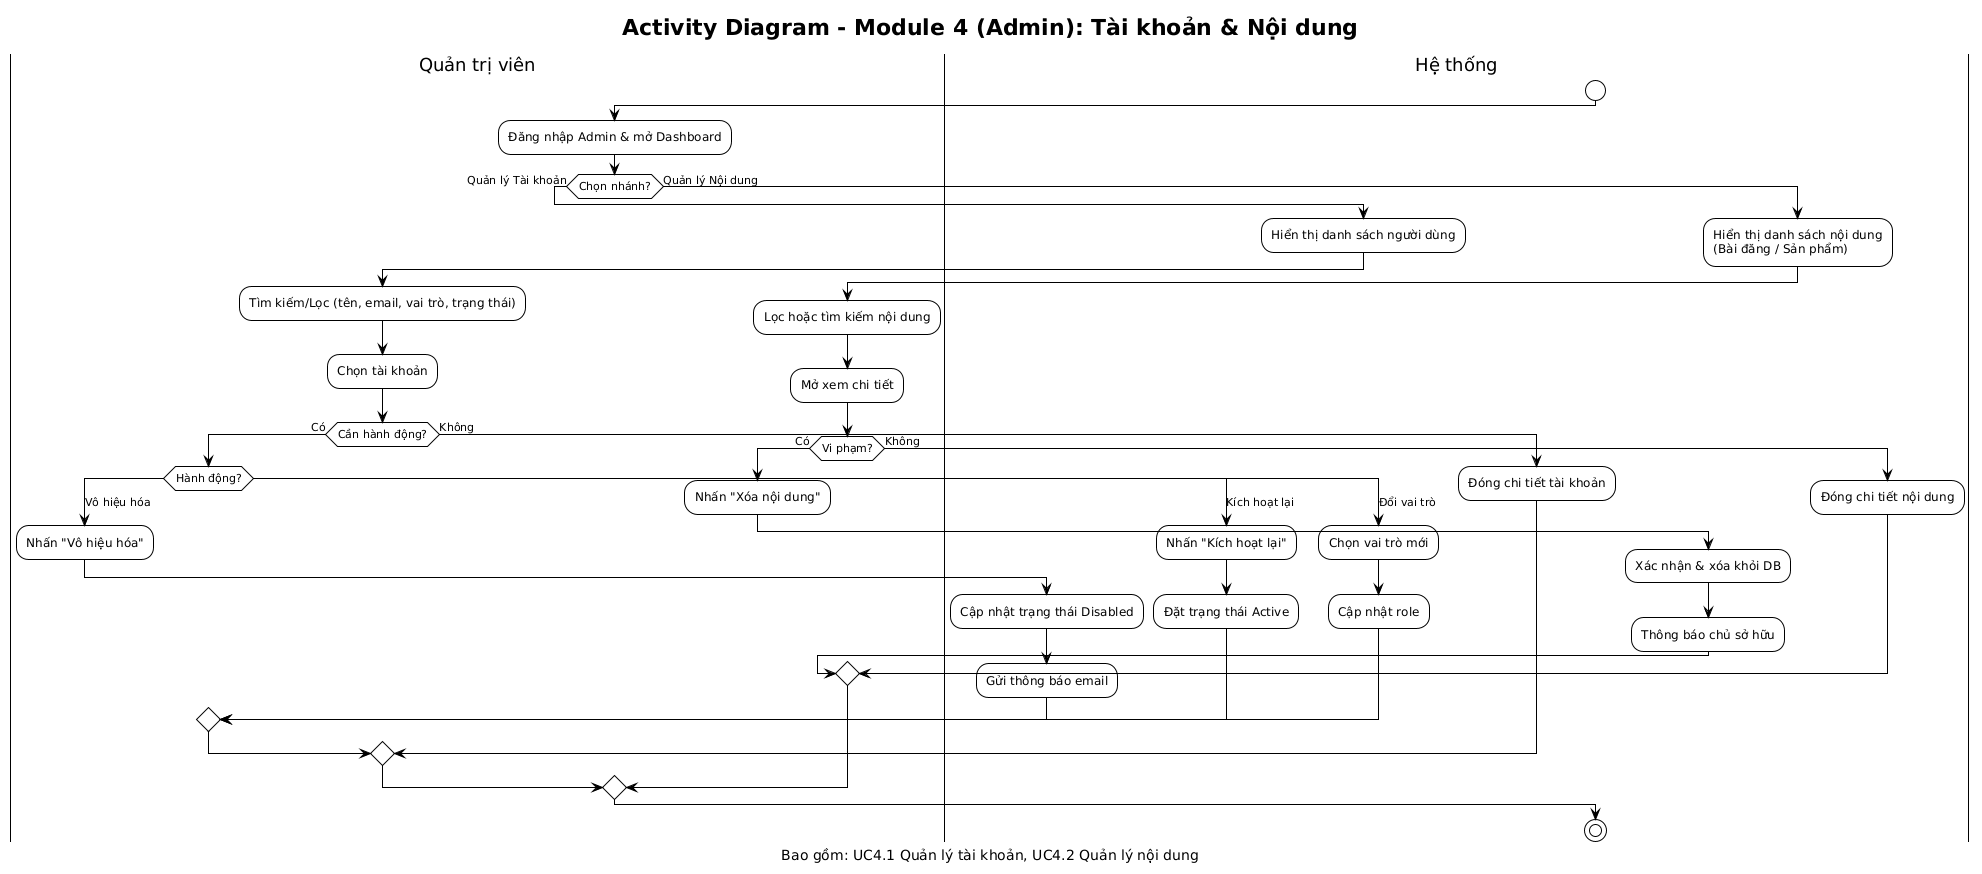

The diagram above was rendered by PlantUML. Its source (embedded in the PNG):
@startuml
!theme plain
title Activity Diagram - Module 4 (Admin): Tài khoản & Nội dung
caption Bao gồm: UC4.1 Quản lý tài khoản, UC4.2 Quản lý nội dung

|Quản trị viên|
|Hệ thống|

start

|Quản trị viên|
:Đăng nhập Admin & mở Dashboard;

if (Chọn nhánh?) then (Quản lý Tài khoản)
  |Hệ thống|
  :Hiển thị danh sách người dùng;

  |Quản trị viên|
  :Tìm kiếm/Lọc (tên, email, vai trò, trạng thái);
  :Chọn tài khoản;

  if (Cần hành động?) then (Có)
    switch (Hành động?)
    case (Vô hiệu hóa)
      :Nhấn "Vô hiệu hóa";
      |Hệ thống|
      :Cập nhật trạng thái Disabled;
      :Gửi thông báo email;
    case (Kích hoạt lại)
      :Nhấn "Kích hoạt lại";
      |Hệ thống|
      :Đặt trạng thái Active;
    case (Đổi vai trò)
      :Chọn vai trò mới;
      |Hệ thống|
      :Cập nhật role;
    endswitch
  else (Không)
    :Đóng chi tiết tài khoản;
  endif
else (Quản lý Nội dung)
  |Hệ thống|
  :Hiển thị danh sách nội dung\n(Bài đăng / Sản phẩm);

  |Quản trị viên|
  :Lọc hoặc tìm kiếm nội dung;
  :Mở xem chi tiết;

  if (Vi phạm?) then (Có)
    :Nhấn "Xóa nội dung";

    |Hệ thống|
    :Xác nhận & xóa khỏi DB;
    :Thông báo chủ sở hữu;
  else (Không)
    :Đóng chi tiết nội dung;
  endif
endif

stop
@enduml